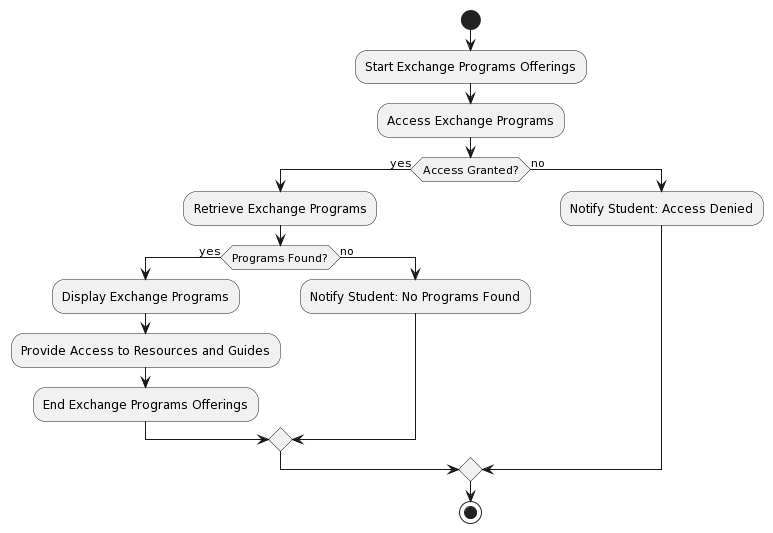

The diagram above was rendered by PlantUML. Its source (embedded in the PNG):
@startuml
start
:Start Exchange Programs Offerings;

:Access Exchange Programs;

if (Access Granted?) then (yes)
  :Retrieve Exchange Programs;
  if (Programs Found?) then (yes)
    :Display Exchange Programs;
    :Provide Access to Resources and Guides;
    :End Exchange Programs Offerings;
  else (no)
    :Notify Student: No Programs Found;
  endif
else (no)
  :Notify Student: Access Denied;
endif

stop
@enduml